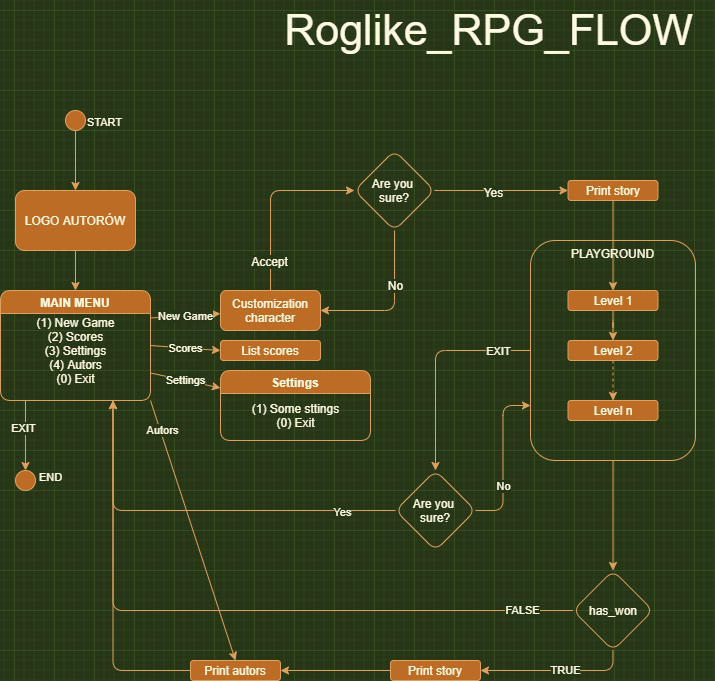

The diagram above was exported from draw.io. Its source (the exported page's mxGraphModel, read from the mxfile embedded in the PNG):
<mxGraphModel dx="813" dy="441" grid="1" gridSize="10" guides="1" tooltips="1" connect="1" arrows="1" fold="1" page="1" pageScale="1" pageWidth="827" pageHeight="1169" background="#283618" math="0" shadow="0">
  <root>
    <mxCell id="fzjlSOMjuFnmhkRwbFEJ-0" />
    <mxCell id="fzjlSOMjuFnmhkRwbFEJ-1" parent="fzjlSOMjuFnmhkRwbFEJ-0" />
    <mxCell id="a4eWX58NMbxqmvErJ9eT-0" value="" style="ellipse;whiteSpace=wrap;html=1;aspect=fixed;rounded=0;strokeColor=#DDA15E;fillColor=#BC6C25;fontColor=#FEFAE0;" vertex="1" parent="fzjlSOMjuFnmhkRwbFEJ-1">
      <mxGeometry x="131" y="180" width="20" height="20" as="geometry" />
    </mxCell>
    <mxCell id="a4eWX58NMbxqmvErJ9eT-24" style="edgeStyle=orthogonalEdgeStyle;curved=0;rounded=1;sketch=0;orthogonalLoop=1;jettySize=auto;html=1;entryX=0.5;entryY=0;entryDx=0;entryDy=0;strokeColor=#DDA15E;fillColor=#BC6C25;fontColor=#FEFAE0;labelBackgroundColor=#283618;" edge="1" parent="fzjlSOMjuFnmhkRwbFEJ-1" target="a4eWX58NMbxqmvErJ9eT-23">
      <mxGeometry relative="1" as="geometry">
        <mxPoint x="91" y="470" as="sourcePoint" />
      </mxGeometry>
    </mxCell>
    <mxCell id="a4eWX58NMbxqmvErJ9eT-25" value="END" style="edgeLabel;html=1;align=center;verticalAlign=middle;resizable=0;points=[];fontColor=#FEFAE0;labelBackgroundColor=#283618;" vertex="1" connectable="0" parent="a4eWX58NMbxqmvErJ9eT-24">
      <mxGeometry x="0.699" y="2" relative="1" as="geometry">
        <mxPoint x="23" y="17.62" as="offset" />
      </mxGeometry>
    </mxCell>
    <mxCell id="a4eWX58NMbxqmvErJ9eT-26" value="EXIT" style="edgeLabel;html=1;align=center;verticalAlign=middle;resizable=0;points=[];fontColor=#FEFAE0;labelBackgroundColor=#283618;" vertex="1" connectable="0" parent="a4eWX58NMbxqmvErJ9eT-24">
      <mxGeometry x="-0.2171" y="-2" relative="1" as="geometry">
        <mxPoint as="offset" />
      </mxGeometry>
    </mxCell>
    <mxCell id="a4eWX58NMbxqmvErJ9eT-1" value="MAIN MENU" style="swimlane;rounded=1;strokeColor=#DDA15E;fillColor=#BC6C25;fontColor=#FEFAE0;perimeterSpacing=0;startSize=23;" vertex="1" parent="fzjlSOMjuFnmhkRwbFEJ-1">
      <mxGeometry x="66" y="360" width="150" height="110" as="geometry">
        <mxRectangle x="66" y="220" width="100" height="23" as="alternateBounds" />
      </mxGeometry>
    </mxCell>
    <mxCell id="a4eWX58NMbxqmvErJ9eT-4" value="(1) New Game&lt;br&gt;(2) Scores&lt;br&gt;(3) Settings&lt;br&gt;(4) Autors&lt;br&gt;(0) Exit" style="text;html=1;align=center;verticalAlign=middle;resizable=0;points=[];autosize=1;fontColor=#FEFAE0;" vertex="1" parent="a4eWX58NMbxqmvErJ9eT-1">
      <mxGeometry x="30" y="20" width="90" height="80" as="geometry" />
    </mxCell>
    <mxCell id="a4eWX58NMbxqmvErJ9eT-7" style="edgeStyle=orthogonalEdgeStyle;rounded=1;orthogonalLoop=1;jettySize=auto;html=1;exitX=0.5;exitY=1;exitDx=0;exitDy=0;strokeColor=#DDA15E;fillColor=#BC6C25;fontColor=#FEFAE0;labelBackgroundColor=#283618;" edge="1" parent="fzjlSOMjuFnmhkRwbFEJ-1" source="a4eWX58NMbxqmvErJ9eT-2" target="a4eWX58NMbxqmvErJ9eT-1">
      <mxGeometry relative="1" as="geometry" />
    </mxCell>
    <mxCell id="a4eWX58NMbxqmvErJ9eT-2" value="LOGO AUTORÓW" style="rounded=1;whiteSpace=wrap;html=1;strokeColor=#DDA15E;fillColor=#BC6C25;fontColor=#FEFAE0;" vertex="1" parent="fzjlSOMjuFnmhkRwbFEJ-1">
      <mxGeometry x="81" y="260" width="120" height="60" as="geometry" />
    </mxCell>
    <mxCell id="a4eWX58NMbxqmvErJ9eT-9" value="" style="endArrow=classic;html=1;strokeColor=#DDA15E;fillColor=#BC6C25;fontColor=#FEFAE0;exitX=0.5;exitY=1;exitDx=0;exitDy=0;entryX=0.5;entryY=0;entryDx=0;entryDy=0;labelBackgroundColor=#283618;" edge="1" parent="fzjlSOMjuFnmhkRwbFEJ-1" source="a4eWX58NMbxqmvErJ9eT-0" target="a4eWX58NMbxqmvErJ9eT-2">
      <mxGeometry relative="1" as="geometry">
        <mxPoint x="156" y="240" as="sourcePoint" />
        <mxPoint x="316" y="240" as="targetPoint" />
      </mxGeometry>
    </mxCell>
    <mxCell id="a4eWX58NMbxqmvErJ9eT-11" value="START" style="edgeLabel;resizable=0;html=1;align=left;verticalAlign=bottom;fontColor=#FEFAE0;labelBackgroundColor=#283618;" connectable="0" vertex="1" parent="a4eWX58NMbxqmvErJ9eT-9">
      <mxGeometry x="-1" relative="1" as="geometry">
        <mxPoint x="10" as="offset" />
      </mxGeometry>
    </mxCell>
    <mxCell id="a4eWX58NMbxqmvErJ9eT-12" value="" style="endArrow=classic;html=1;strokeColor=#DDA15E;fillColor=#BC6C25;fontColor=#FEFAE0;exitX=1;exitY=0.25;exitDx=0;exitDy=0;labelBackgroundColor=#283618;" edge="1" parent="fzjlSOMjuFnmhkRwbFEJ-1" source="a4eWX58NMbxqmvErJ9eT-1" target="a4eWX58NMbxqmvErJ9eT-14">
      <mxGeometry relative="1" as="geometry">
        <mxPoint x="216" y="390" as="sourcePoint" />
        <mxPoint x="346" y="390" as="targetPoint" />
      </mxGeometry>
    </mxCell>
    <mxCell id="a4eWX58NMbxqmvErJ9eT-13" value="New Game" style="edgeLabel;resizable=0;html=1;align=center;verticalAlign=middle;fontColor=#FEFAE0;labelBackgroundColor=#283618;" connectable="0" vertex="1" parent="a4eWX58NMbxqmvErJ9eT-12">
      <mxGeometry relative="1" as="geometry" />
    </mxCell>
    <mxCell id="ZPZj60Yr2B4K8XToi9gO-1" style="edgeStyle=orthogonalEdgeStyle;curved=0;rounded=1;sketch=0;orthogonalLoop=1;jettySize=auto;html=1;entryX=0;entryY=0.5;entryDx=0;entryDy=0;strokeColor=#DDA15E;fillColor=#BC6C25;fontSize=24;fontColor=#FEFAE0;labelBackgroundColor=#283618;" edge="1" parent="fzjlSOMjuFnmhkRwbFEJ-1" source="a4eWX58NMbxqmvErJ9eT-14" target="ZPZj60Yr2B4K8XToi9gO-0">
      <mxGeometry relative="1" as="geometry">
        <Array as="points">
          <mxPoint x="336" y="260" />
        </Array>
      </mxGeometry>
    </mxCell>
    <mxCell id="ZPZj60Yr2B4K8XToi9gO-2" value="Accept" style="edgeLabel;html=1;align=center;verticalAlign=middle;resizable=0;points=[];fontSize=12;fontColor=#FEFAE0;labelBackgroundColor=#283618;" vertex="1" connectable="0" parent="ZPZj60Yr2B4K8XToi9gO-1">
      <mxGeometry x="-0.6796" y="1" relative="1" as="geometry">
        <mxPoint as="offset" />
      </mxGeometry>
    </mxCell>
    <mxCell id="a4eWX58NMbxqmvErJ9eT-14" value="Customization character" style="rounded=1;whiteSpace=wrap;html=1;fillColor=#BC6C25;strokeColor=#DDA15E;fontColor=#FEFAE0;" vertex="1" parent="fzjlSOMjuFnmhkRwbFEJ-1">
      <mxGeometry x="286" y="360" width="100" height="40" as="geometry" />
    </mxCell>
    <mxCell id="a4eWX58NMbxqmvErJ9eT-15" value="" style="endArrow=classic;html=1;strokeColor=#DDA15E;fillColor=#BC6C25;fontColor=#FEFAE0;entryX=0;entryY=0.5;entryDx=0;entryDy=0;labelBackgroundColor=#283618;" edge="1" parent="fzjlSOMjuFnmhkRwbFEJ-1" target="a4eWX58NMbxqmvErJ9eT-17">
      <mxGeometry relative="1" as="geometry">
        <mxPoint x="216" y="415" as="sourcePoint" />
        <mxPoint x="346" y="440" as="targetPoint" />
      </mxGeometry>
    </mxCell>
    <mxCell id="a4eWX58NMbxqmvErJ9eT-16" value="Scores" style="edgeLabel;resizable=0;html=1;align=center;verticalAlign=middle;fontColor=#FEFAE0;labelBackgroundColor=#283618;" connectable="0" vertex="1" parent="a4eWX58NMbxqmvErJ9eT-15">
      <mxGeometry relative="1" as="geometry" />
    </mxCell>
    <mxCell id="a4eWX58NMbxqmvErJ9eT-17" value="List scores" style="rounded=1;whiteSpace=wrap;html=1;fillColor=#BC6C25;strokeColor=#DDA15E;fontColor=#FEFAE0;" vertex="1" parent="fzjlSOMjuFnmhkRwbFEJ-1">
      <mxGeometry x="286" y="410" width="100" height="20" as="geometry" />
    </mxCell>
    <mxCell id="a4eWX58NMbxqmvErJ9eT-18" value="Settings" style="swimlane;rounded=1;strokeColor=#DDA15E;fillColor=#BC6C25;fontColor=#FEFAE0;perimeterSpacing=0;startSize=23;" vertex="1" parent="fzjlSOMjuFnmhkRwbFEJ-1">
      <mxGeometry x="286" y="440" width="150" height="70" as="geometry">
        <mxRectangle x="40" y="180" width="100" height="23" as="alternateBounds" />
      </mxGeometry>
    </mxCell>
    <mxCell id="a4eWX58NMbxqmvErJ9eT-19" value="(1) Some sttings&lt;br&gt;(0) Exit" style="text;html=1;align=center;verticalAlign=middle;resizable=0;points=[];autosize=1;fontColor=#FEFAE0;" vertex="1" parent="a4eWX58NMbxqmvErJ9eT-18">
      <mxGeometry x="25" y="30" width="100" height="30" as="geometry" />
    </mxCell>
    <mxCell id="a4eWX58NMbxqmvErJ9eT-21" value="" style="endArrow=classic;html=1;strokeColor=#DDA15E;fillColor=#BC6C25;fontColor=#FEFAE0;entryX=0;entryY=0.25;entryDx=0;entryDy=0;exitX=1;exitY=0.75;exitDx=0;exitDy=0;labelBackgroundColor=#283618;" edge="1" parent="fzjlSOMjuFnmhkRwbFEJ-1" source="a4eWX58NMbxqmvErJ9eT-1" target="a4eWX58NMbxqmvErJ9eT-18">
      <mxGeometry relative="1" as="geometry">
        <mxPoint x="240" y="430" as="sourcePoint" />
        <mxPoint x="346" y="450" as="targetPoint" />
      </mxGeometry>
    </mxCell>
    <mxCell id="a4eWX58NMbxqmvErJ9eT-22" value="Settings" style="edgeLabel;resizable=0;html=1;align=center;verticalAlign=middle;fontColor=#FEFAE0;labelBackgroundColor=#283618;" connectable="0" vertex="1" parent="a4eWX58NMbxqmvErJ9eT-21">
      <mxGeometry relative="1" as="geometry" />
    </mxCell>
    <mxCell id="a4eWX58NMbxqmvErJ9eT-23" value="" style="ellipse;whiteSpace=wrap;html=1;aspect=fixed;rounded=0;strokeColor=#DDA15E;fillColor=#BC6C25;fontColor=#FEFAE0;" vertex="1" parent="fzjlSOMjuFnmhkRwbFEJ-1">
      <mxGeometry x="81" y="540" width="20" height="20" as="geometry" />
    </mxCell>
    <mxCell id="a4eWX58NMbxqmvErJ9eT-31" value="" style="edgeStyle=orthogonalEdgeStyle;curved=0;rounded=1;sketch=0;orthogonalLoop=1;jettySize=auto;html=1;strokeColor=#DDA15E;fillColor=#BC6C25;fontColor=#FEFAE0;labelBackgroundColor=#283618;" edge="1" parent="fzjlSOMjuFnmhkRwbFEJ-1" source="a4eWX58NMbxqmvErJ9eT-27" target="a4eWX58NMbxqmvErJ9eT-30">
      <mxGeometry relative="1" as="geometry" />
    </mxCell>
    <mxCell id="a4eWX58NMbxqmvErJ9eT-27" value="Print story" style="whiteSpace=wrap;html=1;rounded=1;fontColor=#FEFAE0;strokeColor=#DDA15E;fillColor=#BC6C25;" vertex="1" parent="fzjlSOMjuFnmhkRwbFEJ-1">
      <mxGeometry x="633.5" y="250" width="90" height="20" as="geometry" />
    </mxCell>
    <mxCell id="a4eWX58NMbxqmvErJ9eT-33" value="" style="edgeStyle=orthogonalEdgeStyle;curved=0;rounded=1;sketch=0;orthogonalLoop=1;jettySize=auto;html=1;strokeColor=#DDA15E;fillColor=#BC6C25;fontColor=#FEFAE0;labelBackgroundColor=#283618;" edge="1" parent="fzjlSOMjuFnmhkRwbFEJ-1" source="a4eWX58NMbxqmvErJ9eT-30" target="a4eWX58NMbxqmvErJ9eT-32">
      <mxGeometry relative="1" as="geometry" />
    </mxCell>
    <mxCell id="a4eWX58NMbxqmvErJ9eT-30" value="Level 1" style="whiteSpace=wrap;html=1;rounded=1;fontColor=#FEFAE0;strokeColor=#DDA15E;fillColor=#BC6C25;" vertex="1" parent="fzjlSOMjuFnmhkRwbFEJ-1">
      <mxGeometry x="633.5" y="360" width="90" height="20" as="geometry" />
    </mxCell>
    <mxCell id="a4eWX58NMbxqmvErJ9eT-35" value="" style="edgeStyle=orthogonalEdgeStyle;curved=0;rounded=1;sketch=0;orthogonalLoop=1;jettySize=auto;html=1;strokeColor=#DDA15E;fillColor=#BC6C25;fontColor=#FEFAE0;dashed=1;labelBackgroundColor=#283618;" edge="1" parent="fzjlSOMjuFnmhkRwbFEJ-1" source="a4eWX58NMbxqmvErJ9eT-32" target="a4eWX58NMbxqmvErJ9eT-34">
      <mxGeometry relative="1" as="geometry" />
    </mxCell>
    <mxCell id="a4eWX58NMbxqmvErJ9eT-32" value="Level 2" style="whiteSpace=wrap;html=1;rounded=1;fontColor=#FEFAE0;strokeColor=#DDA15E;fillColor=#BC6C25;" vertex="1" parent="fzjlSOMjuFnmhkRwbFEJ-1">
      <mxGeometry x="633.5" y="410" width="90" height="20" as="geometry" />
    </mxCell>
    <mxCell id="a4eWX58NMbxqmvErJ9eT-34" value="Level n" style="whiteSpace=wrap;html=1;rounded=1;fontColor=#FEFAE0;strokeColor=#DDA15E;fillColor=#BC6C25;" vertex="1" parent="fzjlSOMjuFnmhkRwbFEJ-1">
      <mxGeometry x="633.5" y="470" width="90" height="20" as="geometry" />
    </mxCell>
    <mxCell id="a4eWX58NMbxqmvErJ9eT-39" value="" style="edgeStyle=orthogonalEdgeStyle;curved=0;rounded=1;sketch=0;orthogonalLoop=1;jettySize=auto;html=1;strokeColor=#DDA15E;fillColor=#BC6C25;fontColor=#FEFAE0;labelBackgroundColor=#283618;" edge="1" parent="fzjlSOMjuFnmhkRwbFEJ-1" source="a4eWX58NMbxqmvErJ9eT-36" target="a4eWX58NMbxqmvErJ9eT-38">
      <mxGeometry relative="1" as="geometry" />
    </mxCell>
    <mxCell id="a4eWX58NMbxqmvErJ9eT-36" value="PLAYGROUND" style="rounded=1;sketch=0;strokeColor=#DDA15E;fontColor=#FEFAE0;fillColor=none;align=center;labelBackgroundColor=none;labelBorderColor=none;whiteSpace=wrap;html=1;spacingTop=0;verticalAlign=top;" vertex="1" parent="fzjlSOMjuFnmhkRwbFEJ-1">
      <mxGeometry x="596" y="310" width="165" height="220" as="geometry" />
    </mxCell>
    <mxCell id="a4eWX58NMbxqmvErJ9eT-40" style="edgeStyle=orthogonalEdgeStyle;curved=0;rounded=1;sketch=0;orthogonalLoop=1;jettySize=auto;html=1;strokeColor=#DDA15E;fillColor=#BC6C25;fontColor=#FEFAE0;entryX=1;entryY=0.5;entryDx=0;entryDy=0;exitX=0.5;exitY=1;exitDx=0;exitDy=0;labelBackgroundColor=#283618;" edge="1" parent="fzjlSOMjuFnmhkRwbFEJ-1" source="a4eWX58NMbxqmvErJ9eT-38" target="a4eWX58NMbxqmvErJ9eT-41">
      <mxGeometry relative="1" as="geometry">
        <mxPoint x="516" y="680" as="targetPoint" />
      </mxGeometry>
    </mxCell>
    <mxCell id="a4eWX58NMbxqmvErJ9eT-46" value="TRUE" style="edgeLabel;html=1;align=center;verticalAlign=middle;resizable=0;points=[];fontColor=#FEFAE0;labelBackgroundColor=#283618;" vertex="1" connectable="0" parent="a4eWX58NMbxqmvErJ9eT-40">
      <mxGeometry x="-0.1151" relative="1" as="geometry">
        <mxPoint as="offset" />
      </mxGeometry>
    </mxCell>
    <mxCell id="a4eWX58NMbxqmvErJ9eT-47" style="edgeStyle=orthogonalEdgeStyle;curved=0;rounded=1;sketch=0;orthogonalLoop=1;jettySize=auto;html=1;strokeColor=#DDA15E;fillColor=#BC6C25;fontColor=#FEFAE0;entryX=0.75;entryY=1;entryDx=0;entryDy=0;labelBackgroundColor=#283618;" edge="1" parent="fzjlSOMjuFnmhkRwbFEJ-1" source="a4eWX58NMbxqmvErJ9eT-38" target="a4eWX58NMbxqmvErJ9eT-1">
      <mxGeometry relative="1" as="geometry">
        <mxPoint x="196" y="469.9999999999999" as="targetPoint" />
      </mxGeometry>
    </mxCell>
    <mxCell id="a4eWX58NMbxqmvErJ9eT-48" value="FALSE" style="edgeLabel;html=1;align=center;verticalAlign=middle;resizable=0;points=[];fontColor=#FEFAE0;labelBackgroundColor=#283618;" vertex="1" connectable="0" parent="a4eWX58NMbxqmvErJ9eT-47">
      <mxGeometry x="-0.7915" y="1" relative="1" as="geometry">
        <mxPoint x="19.17" y="-1" as="offset" />
      </mxGeometry>
    </mxCell>
    <mxCell id="a4eWX58NMbxqmvErJ9eT-38" value="has_won" style="rhombus;whiteSpace=wrap;html=1;rounded=1;fontColor=#FEFAE0;verticalAlign=middle;strokeColor=#DDA15E;fillColor=none;spacingTop=0;sketch=0;" vertex="1" parent="fzjlSOMjuFnmhkRwbFEJ-1">
      <mxGeometry x="638.5" y="640" width="80" height="80" as="geometry" />
    </mxCell>
    <mxCell id="a4eWX58NMbxqmvErJ9eT-42" style="edgeStyle=orthogonalEdgeStyle;curved=0;rounded=1;sketch=0;orthogonalLoop=1;jettySize=auto;html=1;strokeColor=#DDA15E;fillColor=#BC6C25;fontColor=#FEFAE0;entryX=1;entryY=0.5;entryDx=0;entryDy=0;labelBackgroundColor=#283618;" edge="1" parent="fzjlSOMjuFnmhkRwbFEJ-1" source="a4eWX58NMbxqmvErJ9eT-41" target="a4eWX58NMbxqmvErJ9eT-43">
      <mxGeometry relative="1" as="geometry">
        <mxPoint x="416" y="680" as="targetPoint" />
      </mxGeometry>
    </mxCell>
    <mxCell id="a4eWX58NMbxqmvErJ9eT-41" value="Print story" style="whiteSpace=wrap;html=1;rounded=1;fontColor=#FEFAE0;strokeColor=#DDA15E;fillColor=#BC6C25;" vertex="1" parent="fzjlSOMjuFnmhkRwbFEJ-1">
      <mxGeometry x="456" y="730" width="90" height="20" as="geometry" />
    </mxCell>
    <mxCell id="a4eWX58NMbxqmvErJ9eT-44" style="edgeStyle=orthogonalEdgeStyle;curved=0;rounded=1;sketch=0;orthogonalLoop=1;jettySize=auto;html=1;strokeColor=#DDA15E;fillColor=#BC6C25;fontColor=#FEFAE0;entryX=0.75;entryY=1;entryDx=0;entryDy=0;labelBackgroundColor=#283618;" edge="1" parent="fzjlSOMjuFnmhkRwbFEJ-1" source="a4eWX58NMbxqmvErJ9eT-43" target="a4eWX58NMbxqmvErJ9eT-1">
      <mxGeometry relative="1" as="geometry">
        <mxPoint x="196" y="470" as="targetPoint" />
      </mxGeometry>
    </mxCell>
    <mxCell id="a4eWX58NMbxqmvErJ9eT-43" value="Print autors" style="whiteSpace=wrap;html=1;rounded=1;fontColor=#FEFAE0;strokeColor=#DDA15E;fillColor=#BC6C25;" vertex="1" parent="fzjlSOMjuFnmhkRwbFEJ-1">
      <mxGeometry x="256" y="730" width="90" height="20" as="geometry" />
    </mxCell>
    <mxCell id="a4eWX58NMbxqmvErJ9eT-52" style="edgeStyle=orthogonalEdgeStyle;curved=0;rounded=1;sketch=0;orthogonalLoop=1;jettySize=auto;html=1;exitX=0;exitY=0.5;exitDx=0;exitDy=0;strokeColor=#DDA15E;fillColor=#BC6C25;fontColor=#FEFAE0;entryX=0.5;entryY=0;entryDx=0;entryDy=0;labelBackgroundColor=#283618;" edge="1" parent="fzjlSOMjuFnmhkRwbFEJ-1" source="a4eWX58NMbxqmvErJ9eT-36" target="a4eWX58NMbxqmvErJ9eT-54">
      <mxGeometry relative="1" as="geometry">
        <mxPoint x="486" y="569.9999999999999" as="targetPoint" />
        <mxPoint x="637.25" y="530" as="sourcePoint" />
        <Array as="points">
          <mxPoint x="501" y="420" />
        </Array>
      </mxGeometry>
    </mxCell>
    <mxCell id="a4eWX58NMbxqmvErJ9eT-53" value="EXIT" style="edgeLabel;html=1;align=center;verticalAlign=middle;resizable=0;points=[];fontColor=#FEFAE0;labelBackgroundColor=#283618;" vertex="1" connectable="0" parent="a4eWX58NMbxqmvErJ9eT-52">
      <mxGeometry x="-0.6944" y="1" relative="1" as="geometry">
        <mxPoint as="offset" />
      </mxGeometry>
    </mxCell>
    <mxCell id="a4eWX58NMbxqmvErJ9eT-55" style="edgeStyle=orthogonalEdgeStyle;curved=0;rounded=1;sketch=0;orthogonalLoop=1;jettySize=auto;html=1;strokeColor=#DDA15E;fillColor=#BC6C25;fontColor=#FEFAE0;entryX=0.75;entryY=1;entryDx=0;entryDy=0;labelBackgroundColor=#283618;" edge="1" parent="fzjlSOMjuFnmhkRwbFEJ-1" source="a4eWX58NMbxqmvErJ9eT-54" target="a4eWX58NMbxqmvErJ9eT-1">
      <mxGeometry relative="1" as="geometry">
        <mxPoint x="196" y="469.9999999999999" as="targetPoint" />
      </mxGeometry>
    </mxCell>
    <mxCell id="a4eWX58NMbxqmvErJ9eT-56" value="Yes" style="edgeLabel;html=1;align=center;verticalAlign=middle;resizable=0;points=[];fontColor=#FEFAE0;labelBackgroundColor=#283618;" vertex="1" connectable="0" parent="a4eWX58NMbxqmvErJ9eT-55">
      <mxGeometry x="-0.7273" y="2" relative="1" as="geometry">
        <mxPoint as="offset" />
      </mxGeometry>
    </mxCell>
    <mxCell id="a4eWX58NMbxqmvErJ9eT-57" style="edgeStyle=orthogonalEdgeStyle;curved=0;rounded=1;sketch=0;orthogonalLoop=1;jettySize=auto;html=1;entryX=0;entryY=0.75;entryDx=0;entryDy=0;strokeColor=#DDA15E;fillColor=#BC6C25;fontColor=#FEFAE0;labelBackgroundColor=#283618;" edge="1" parent="fzjlSOMjuFnmhkRwbFEJ-1" source="a4eWX58NMbxqmvErJ9eT-54" target="a4eWX58NMbxqmvErJ9eT-36">
      <mxGeometry relative="1" as="geometry" />
    </mxCell>
    <mxCell id="a4eWX58NMbxqmvErJ9eT-58" value="No" style="edgeLabel;html=1;align=center;verticalAlign=middle;resizable=0;points=[];fontColor=#FEFAE0;labelBackgroundColor=#283618;" vertex="1" connectable="0" parent="a4eWX58NMbxqmvErJ9eT-57">
      <mxGeometry x="-0.5778" y="18" relative="1" as="geometry">
        <mxPoint x="18" y="-18" as="offset" />
      </mxGeometry>
    </mxCell>
    <mxCell id="a4eWX58NMbxqmvErJ9eT-54" value="Are you &lt;br&gt;sure?" style="rhombus;whiteSpace=wrap;html=1;rounded=1;fontColor=#FEFAE0;verticalAlign=middle;strokeColor=#DDA15E;fillColor=none;spacingTop=0;sketch=0;" vertex="1" parent="fzjlSOMjuFnmhkRwbFEJ-1">
      <mxGeometry x="461" y="540" width="80" height="80" as="geometry" />
    </mxCell>
    <mxCell id="a4eWX58NMbxqmvErJ9eT-62" value="" style="endArrow=classic;html=1;strokeColor=#DDA15E;fillColor=#BC6C25;fontColor=#FEFAE0;entryX=0.5;entryY=0;entryDx=0;entryDy=0;exitX=1;exitY=1;exitDx=0;exitDy=0;labelBackgroundColor=#283618;" edge="1" parent="fzjlSOMjuFnmhkRwbFEJ-1" source="a4eWX58NMbxqmvErJ9eT-1" target="a4eWX58NMbxqmvErJ9eT-43">
      <mxGeometry relative="1" as="geometry">
        <mxPoint x="220" y="460" as="sourcePoint" />
        <mxPoint x="296" y="532.5" as="targetPoint" />
      </mxGeometry>
    </mxCell>
    <mxCell id="a4eWX58NMbxqmvErJ9eT-63" value="Autors" style="edgeLabel;resizable=0;html=1;align=center;verticalAlign=middle;fontColor=#FEFAE0;labelBackgroundColor=#283618;" connectable="0" vertex="1" parent="a4eWX58NMbxqmvErJ9eT-62">
      <mxGeometry relative="1" as="geometry">
        <mxPoint x="-30.4" y="-99.69" as="offset" />
      </mxGeometry>
    </mxCell>
    <mxCell id="a4eWX58NMbxqmvErJ9eT-64" value="Roglike_RPG_FLOW&amp;nbsp;" style="text;html=1;align=center;verticalAlign=middle;resizable=0;points=[];autosize=1;fontColor=#FEFAE0;fontSize=43;" vertex="1" parent="fzjlSOMjuFnmhkRwbFEJ-1">
      <mxGeometry x="340" y="70" width="440" height="60" as="geometry" />
    </mxCell>
    <mxCell id="ZPZj60Yr2B4K8XToi9gO-3" style="edgeStyle=orthogonalEdgeStyle;curved=0;rounded=1;sketch=0;orthogonalLoop=1;jettySize=auto;html=1;entryX=0;entryY=0.5;entryDx=0;entryDy=0;strokeColor=#DDA15E;fillColor=#BC6C25;fontSize=12;fontColor=#FEFAE0;labelBackgroundColor=#283618;exitX=1;exitY=0.5;exitDx=0;exitDy=0;" edge="1" parent="fzjlSOMjuFnmhkRwbFEJ-1" source="ZPZj60Yr2B4K8XToi9gO-0" target="a4eWX58NMbxqmvErJ9eT-27">
      <mxGeometry relative="1" as="geometry">
        <Array as="points">
          <mxPoint x="510" y="260" />
          <mxPoint x="510" y="260" />
        </Array>
      </mxGeometry>
    </mxCell>
    <mxCell id="ZPZj60Yr2B4K8XToi9gO-5" value="Yes" style="edgeLabel;html=1;align=center;verticalAlign=middle;resizable=0;points=[];fontSize=12;fontColor=#FEFAE0;labelBackgroundColor=#283618;" vertex="1" connectable="0" parent="ZPZj60Yr2B4K8XToi9gO-3">
      <mxGeometry x="-0.1304" y="-2" relative="1" as="geometry">
        <mxPoint as="offset" />
      </mxGeometry>
    </mxCell>
    <mxCell id="ZPZj60Yr2B4K8XToi9gO-4" style="edgeStyle=orthogonalEdgeStyle;curved=0;rounded=1;sketch=0;orthogonalLoop=1;jettySize=auto;html=1;strokeColor=#DDA15E;fillColor=#BC6C25;fontSize=12;fontColor=#FEFAE0;entryX=1;entryY=0.5;entryDx=0;entryDy=0;labelBackgroundColor=#283618;" edge="1" parent="fzjlSOMjuFnmhkRwbFEJ-1" source="ZPZj60Yr2B4K8XToi9gO-0" target="a4eWX58NMbxqmvErJ9eT-14">
      <mxGeometry relative="1" as="geometry">
        <mxPoint x="440" y="330" as="targetPoint" />
        <Array as="points">
          <mxPoint x="460" y="380" />
        </Array>
      </mxGeometry>
    </mxCell>
    <mxCell id="ZPZj60Yr2B4K8XToi9gO-6" value="No" style="edgeLabel;html=1;align=center;verticalAlign=middle;resizable=0;points=[];fontSize=12;fontColor=#FEFAE0;labelBackgroundColor=#283618;" vertex="1" connectable="0" parent="ZPZj60Yr2B4K8XToi9gO-4">
      <mxGeometry x="-0.2954" y="1" relative="1" as="geometry">
        <mxPoint as="offset" />
      </mxGeometry>
    </mxCell>
    <mxCell id="ZPZj60Yr2B4K8XToi9gO-0" value="Are you &lt;br&gt;sure?" style="rhombus;whiteSpace=wrap;html=1;rounded=1;fontColor=#FEFAE0;verticalAlign=middle;strokeColor=#DDA15E;fillColor=none;spacingTop=0;sketch=0;" vertex="1" parent="fzjlSOMjuFnmhkRwbFEJ-1">
      <mxGeometry x="420" y="220" width="80" height="80" as="geometry" />
    </mxCell>
  </root>
</mxGraphModel>